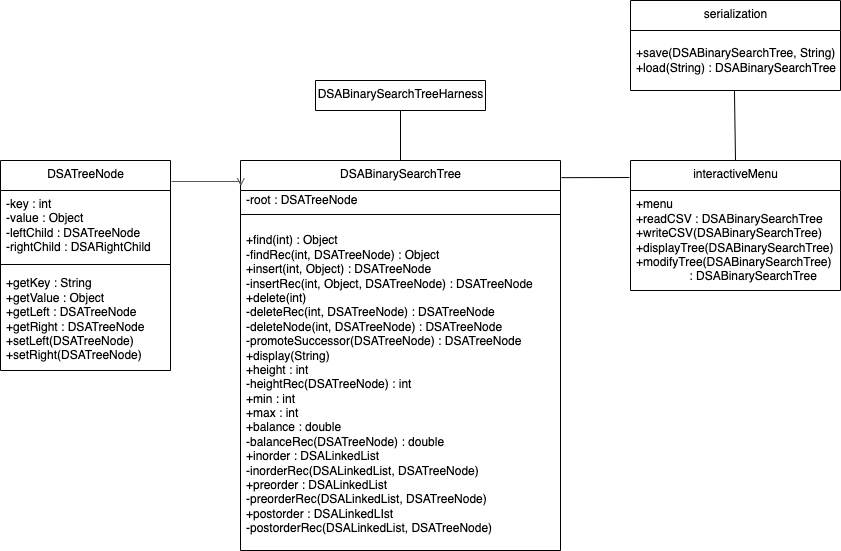

The diagram above was exported from draw.io. Its source (the exported page's mxGraphModel, read from the mxfile embedded in the PNG):
<mxGraphModel dx="452" dy="595" grid="1" gridSize="10" guides="1" tooltips="1" connect="1" arrows="1" fold="1" page="1" pageScale="1" pageWidth="827" pageHeight="1169" math="0" shadow="0">
  <root>
    <mxCell id="0" />
    <mxCell id="1" parent="0" />
    <mxCell id="2" value="DSATreeNode" style="swimlane;fontStyle=0;align=center;verticalAlign=top;childLayout=stackLayout;horizontal=1;startSize=30;horizontalStack=0;resizeParent=1;resizeParentMax=0;resizeLast=0;collapsible=0;marginBottom=0;html=1;" parent="1" vertex="1">
      <mxGeometry x="340" y="480" width="170" height="210" as="geometry" />
    </mxCell>
    <mxCell id="4" value="-key : int&lt;br&gt;-value : Object&lt;br&gt;-leftChild : DSATreeNode&lt;br&gt;-rightChild : DSARightChild" style="text;html=1;strokeColor=none;fillColor=none;align=left;verticalAlign=middle;spacingLeft=4;spacingRight=4;overflow=hidden;rotatable=0;points=[[0,0.5],[1,0.5]];portConstraint=eastwest;" parent="2" vertex="1">
      <mxGeometry y="30" width="170" height="70" as="geometry" />
    </mxCell>
    <mxCell id="7" value="" style="line;strokeWidth=1;fillColor=none;align=left;verticalAlign=middle;spacingTop=-1;spacingLeft=3;spacingRight=3;rotatable=0;labelPosition=right;points=[];portConstraint=eastwest;" parent="2" vertex="1">
      <mxGeometry y="100" width="170" height="8" as="geometry" />
    </mxCell>
    <mxCell id="9" value="+getKey : String&lt;br&gt;+getValue : Object&lt;br&gt;+getLeft : DSATreeNode&lt;br&gt;+getRight : DSATreeNode&lt;br&gt;+setLeft(DSATreeNode)&lt;br&gt;+setRight(DSATreeNode)" style="text;html=1;strokeColor=none;fillColor=none;align=left;verticalAlign=middle;spacingLeft=4;spacingRight=4;overflow=hidden;rotatable=0;points=[[0,0.5],[1,0.5]];portConstraint=eastwest;" parent="2" vertex="1">
      <mxGeometry y="108" width="170" height="102" as="geometry" />
    </mxCell>
    <mxCell id="10" value="DSABinarySearchTree" style="swimlane;fontStyle=0;align=center;verticalAlign=top;childLayout=stackLayout;horizontal=1;startSize=30;horizontalStack=0;resizeParent=1;resizeParentMax=0;resizeLast=0;collapsible=0;marginBottom=0;html=1;" parent="1" vertex="1">
      <mxGeometry x="580" y="480" width="320" height="390" as="geometry" />
    </mxCell>
    <mxCell id="11" value="-root : DSATreeNode" style="text;html=1;strokeColor=none;fillColor=none;align=left;verticalAlign=middle;spacingLeft=4;spacingRight=4;overflow=hidden;rotatable=0;points=[[0,0.5],[1,0.5]];portConstraint=eastwest;" parent="10" vertex="1">
      <mxGeometry y="30" width="320" height="20" as="geometry" />
    </mxCell>
    <mxCell id="15" value="" style="line;strokeWidth=1;fillColor=none;align=left;verticalAlign=middle;spacingTop=-1;spacingLeft=3;spacingRight=3;rotatable=0;labelPosition=right;points=[];portConstraint=eastwest;" parent="10" vertex="1">
      <mxGeometry y="50" width="320" height="8" as="geometry" />
    </mxCell>
    <mxCell id="17" value="+find(int) : Object&lt;br&gt;-findRec(int, DSATreeNode) : Object&lt;br&gt;+insert(int, Object) : DSATreeNode&lt;br&gt;-insertRec(int, Object, DSATreeNode) : DSATreeNode&lt;br&gt;+delete(int)&lt;br&gt;-deleteRec(int, DSATreeNode) : DSATreeNode&lt;br&gt;-deleteNode(int, DSATreeNode) : DSATreeNode&lt;br&gt;-promoteSuccessor(DSATreeNode) : DSATreeNode&lt;br&gt;+display(String)&lt;br&gt;+height : int&lt;br&gt;-heightRec(DSATreeNode) : int&lt;br&gt;+min : int&lt;br&gt;+max : int&lt;br&gt;+balance : double&lt;br&gt;-balanceRec(DSATreeNode) : double&lt;br&gt;+inorder : DSALinkedList&lt;br&gt;-inorderRec(DSALinkedList, DSATreeNode)&lt;br&gt;+preorder : DSALinkedList&lt;br&gt;-preorderRec(DSALinkedList, DSATreeNode)&lt;br&gt;+postorder : DSALinkedLIst&lt;br&gt;-postorderRec(DSALinkedList, DSATreeNode)" style="text;html=1;strokeColor=none;fillColor=none;align=left;verticalAlign=middle;spacingLeft=4;spacingRight=4;overflow=hidden;rotatable=0;points=[[0,0.5],[1,0.5]];portConstraint=eastwest;" parent="10" vertex="1">
      <mxGeometry y="58" width="320" height="332" as="geometry" />
    </mxCell>
    <mxCell id="_OK_pJHsExcEsYbtxXyX-20" value="" style="edgeStyle=orthogonalEdgeStyle;html=1;endArrow=open;elbow=vertical;startArrow=none;endFill=0;strokeColor=#545B64;rounded=0;entryX=0.001;entryY=0.066;entryDx=0;entryDy=0;entryPerimeter=0;" parent="1" target="10" edge="1">
      <mxGeometry width="100" relative="1" as="geometry">
        <mxPoint x="511" y="501" as="sourcePoint" />
        <mxPoint x="490" y="460" as="targetPoint" />
        <Array as="points">
          <mxPoint x="511" y="501" />
        </Array>
      </mxGeometry>
    </mxCell>
    <mxCell id="_OK_pJHsExcEsYbtxXyX-21" value="DSABinarySearchTreeHarness" style="swimlane;fontStyle=0;align=center;verticalAlign=top;childLayout=stackLayout;horizontal=1;startSize=38;horizontalStack=0;resizeParent=1;resizeParentMax=0;resizeLast=0;collapsible=0;marginBottom=0;html=1;" parent="1" vertex="1">
      <mxGeometry x="655" y="400" width="170" height="30" as="geometry" />
    </mxCell>
    <mxCell id="_OK_pJHsExcEsYbtxXyX-25" value="" style="endArrow=none;html=1;rounded=0;strokeColor=#000000;entryX=0.5;entryY=1;entryDx=0;entryDy=0;exitX=0.5;exitY=0;exitDx=0;exitDy=0;" parent="1" source="10" target="_OK_pJHsExcEsYbtxXyX-21" edge="1">
      <mxGeometry width="50" height="50" relative="1" as="geometry">
        <mxPoint x="410" y="540" as="sourcePoint" />
        <mxPoint x="460" y="490" as="targetPoint" />
      </mxGeometry>
    </mxCell>
    <mxCell id="Z81jlPcp8hZPLpGtUFoq-18" value="interactiveMenu" style="swimlane;fontStyle=0;align=center;verticalAlign=top;childLayout=stackLayout;horizontal=1;startSize=30;horizontalStack=0;resizeParent=1;resizeParentMax=0;resizeLast=0;collapsible=0;marginBottom=0;html=1;" vertex="1" parent="1">
      <mxGeometry x="970" y="480" width="210" height="130" as="geometry" />
    </mxCell>
    <mxCell id="Z81jlPcp8hZPLpGtUFoq-20" value="+menu&lt;br&gt;+readCSV : DSABinarySearchTree&lt;br&gt;+writeCSV(DSABinarySearchTree)&lt;br&gt;+displayTree(DSABinarySearchTree)&lt;br&gt;+modifyTree(DSABinarySearchTree)&amp;nbsp;&lt;br&gt;&lt;span style=&quot;white-space: pre&quot;&gt;&#09;&lt;/span&gt;&lt;span style=&quot;white-space: pre&quot;&gt;&#09;&lt;/span&gt;: DSABinarySearchTree&lt;br&gt;" style="text;html=1;strokeColor=none;fillColor=none;align=left;verticalAlign=middle;spacingLeft=4;spacingRight=4;overflow=hidden;rotatable=0;points=[[0,0.5],[1,0.5]];portConstraint=eastwest;" vertex="1" parent="Z81jlPcp8hZPLpGtUFoq-18">
      <mxGeometry y="30" width="210" height="100" as="geometry" />
    </mxCell>
    <mxCell id="Z81jlPcp8hZPLpGtUFoq-26" value="" style="endArrow=none;html=1;rounded=0;exitX=1.003;exitY=0.044;exitDx=0;exitDy=0;exitPerimeter=0;entryX=-0.005;entryY=0.131;entryDx=0;entryDy=0;entryPerimeter=0;" edge="1" parent="1" source="10" target="Z81jlPcp8hZPLpGtUFoq-18">
      <mxGeometry width="50" height="50" relative="1" as="geometry">
        <mxPoint x="940" y="590" as="sourcePoint" />
        <mxPoint x="920" y="540" as="targetPoint" />
      </mxGeometry>
    </mxCell>
    <mxCell id="Z81jlPcp8hZPLpGtUFoq-27" value="serialization" style="swimlane;fontStyle=0;align=center;verticalAlign=top;childLayout=stackLayout;horizontal=1;startSize=30;horizontalStack=0;resizeParent=1;resizeParentMax=0;resizeLast=0;collapsible=0;marginBottom=0;html=1;" vertex="1" parent="1">
      <mxGeometry x="970" y="320" width="210" height="90" as="geometry" />
    </mxCell>
    <mxCell id="Z81jlPcp8hZPLpGtUFoq-28" value="+save(DSABinarySearchTree, String)&lt;br&gt;+load(String) : DSABinarySearchTree" style="text;html=1;strokeColor=none;fillColor=none;align=left;verticalAlign=middle;spacingLeft=4;spacingRight=4;overflow=hidden;rotatable=0;points=[[0,0.5],[1,0.5]];portConstraint=eastwest;" vertex="1" parent="Z81jlPcp8hZPLpGtUFoq-27">
      <mxGeometry y="30" width="210" height="60" as="geometry" />
    </mxCell>
    <mxCell id="Z81jlPcp8hZPLpGtUFoq-29" value="" style="endArrow=none;html=1;rounded=0;exitX=0.5;exitY=0;exitDx=0;exitDy=0;entryX=0.495;entryY=1;entryDx=0;entryDy=0;entryPerimeter=0;" edge="1" parent="1" source="Z81jlPcp8hZPLpGtUFoq-18" target="Z81jlPcp8hZPLpGtUFoq-28">
      <mxGeometry width="50" height="50" relative="1" as="geometry">
        <mxPoint x="1030" y="460" as="sourcePoint" />
        <mxPoint x="1075" y="400" as="targetPoint" />
      </mxGeometry>
    </mxCell>
  </root>
</mxGraphModel>